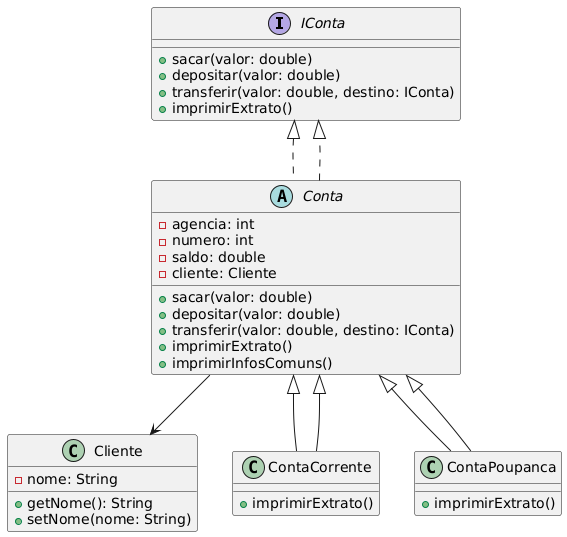

The diagram above was rendered by PlantUML. Its source (embedded in the PNG):
@startuml
interface IConta {
  +sacar(valor: double)
  +depositar(valor: double)
  +transferir(valor: double, destino: IConta)
  +imprimirExtrato()
}

class Cliente {
  -nome: String
  +getNome(): String
  +setNome(nome: String)
}

abstract class Conta implements IConta {
  -agencia: int
  -numero: int
  -saldo: double
  -cliente: Cliente
  +sacar(valor: double)
  +depositar(valor: double)
  +transferir(valor: double, destino: IConta)
  +imprimirExtrato()
  +imprimirInfosComuns()
}

class ContaCorrente extends Conta {
  +imprimirExtrato()
}

class ContaPoupanca extends Conta {
  +imprimirExtrato()
}

Conta --> Cliente
ContaCorrente --|> Conta
ContaPoupanca --|> Conta
Conta ..|> IConta
@enduml